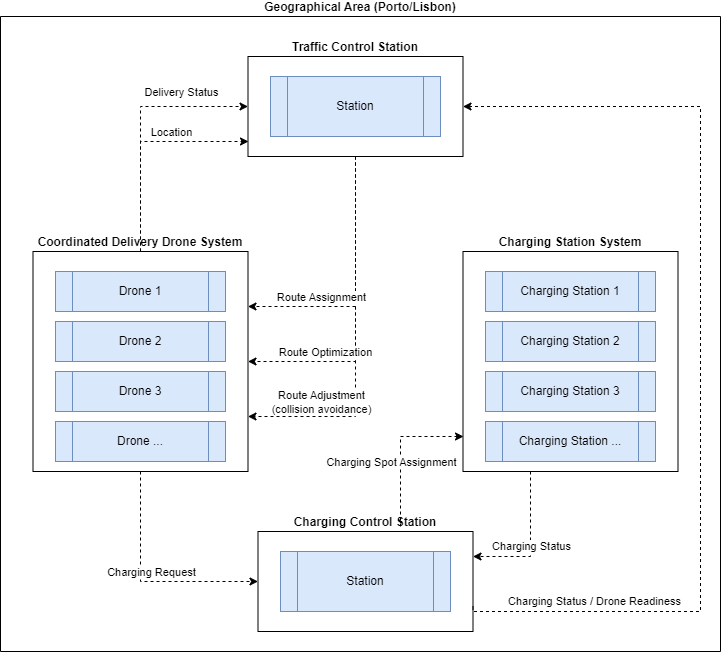

The diagram above was exported from draw.io. Its source (the exported page's mxGraphModel, read from the mxfile embedded in the PNG):
<mxGraphModel dx="1050" dy="541" grid="1" gridSize="10" guides="1" tooltips="1" connect="1" arrows="1" fold="1" page="1" pageScale="1" pageWidth="827" pageHeight="1169" math="0" shadow="0">
  <root>
    <mxCell id="0" />
    <mxCell id="1" parent="0" />
    <mxCell id="Pf5CJ0JvECbctHs7dRIL-7" value="Geographical Area (Porto/Lisbon)" style="swimlane;startSize=0;spacingTop=-20;swimlaneFillColor=none;" vertex="1" parent="1">
      <mxGeometry x="40" y="30" width="720" height="635" as="geometry" />
    </mxCell>
    <mxCell id="Pf5CJ0JvECbctHs7dRIL-18" style="edgeStyle=orthogonalEdgeStyle;rounded=0;orthogonalLoop=1;jettySize=auto;html=1;entryX=1;entryY=0.75;entryDx=0;entryDy=0;dashed=1;" edge="1" parent="Pf5CJ0JvECbctHs7dRIL-7" source="Pf5CJ0JvECbctHs7dRIL-5" target="Pf5CJ0JvECbctHs7dRIL-9">
      <mxGeometry relative="1" as="geometry" />
    </mxCell>
    <mxCell id="Pf5CJ0JvECbctHs7dRIL-19" value="Route Adjustment&lt;br style=&quot;border-color: var(--border-color);&quot;&gt;(collision avoidance)" style="edgeLabel;html=1;align=center;verticalAlign=middle;resizable=0;points=[];" vertex="1" connectable="0" parent="Pf5CJ0JvECbctHs7dRIL-18">
      <mxGeometry x="0.4764" y="-1" relative="1" as="geometry">
        <mxPoint x="-24" y="-14" as="offset" />
      </mxGeometry>
    </mxCell>
    <mxCell id="Pf5CJ0JvECbctHs7dRIL-20" style="edgeStyle=orthogonalEdgeStyle;rounded=0;orthogonalLoop=1;jettySize=auto;html=1;entryX=1;entryY=0.5;entryDx=0;entryDy=0;dashed=1;" edge="1" parent="Pf5CJ0JvECbctHs7dRIL-7" source="Pf5CJ0JvECbctHs7dRIL-5" target="Pf5CJ0JvECbctHs7dRIL-9">
      <mxGeometry relative="1" as="geometry" />
    </mxCell>
    <mxCell id="Pf5CJ0JvECbctHs7dRIL-21" value="Route Optimization" style="edgeLabel;html=1;align=center;verticalAlign=middle;resizable=0;points=[];" vertex="1" connectable="0" parent="Pf5CJ0JvECbctHs7dRIL-20">
      <mxGeometry x="0.632" y="-1" relative="1" as="geometry">
        <mxPoint x="19" y="-9" as="offset" />
      </mxGeometry>
    </mxCell>
    <mxCell id="Pf5CJ0JvECbctHs7dRIL-22" style="edgeStyle=orthogonalEdgeStyle;rounded=0;orthogonalLoop=1;jettySize=auto;html=1;entryX=1;entryY=0.25;entryDx=0;entryDy=0;dashed=1;" edge="1" parent="Pf5CJ0JvECbctHs7dRIL-7" source="Pf5CJ0JvECbctHs7dRIL-5" target="Pf5CJ0JvECbctHs7dRIL-9">
      <mxGeometry relative="1" as="geometry" />
    </mxCell>
    <mxCell id="Pf5CJ0JvECbctHs7dRIL-23" value="Route Assignment" style="edgeLabel;html=1;align=center;verticalAlign=middle;resizable=0;points=[];" vertex="1" connectable="0" parent="Pf5CJ0JvECbctHs7dRIL-22">
      <mxGeometry x="0.5764" y="3" relative="1" as="geometry">
        <mxPoint x="18" y="-13" as="offset" />
      </mxGeometry>
    </mxCell>
    <mxCell id="Pf5CJ0JvECbctHs7dRIL-5" value="Traffic Control Station" style="swimlane;startSize=0;spacingTop=-20;" vertex="1" parent="Pf5CJ0JvECbctHs7dRIL-7">
      <mxGeometry x="247.5" y="40" width="215" height="100" as="geometry">
        <mxRectangle x="80" y="40" width="170" height="10" as="alternateBounds" />
      </mxGeometry>
    </mxCell>
    <mxCell id="Pf5CJ0JvECbctHs7dRIL-4" value="Station" style="shape=process;whiteSpace=wrap;html=1;backgroundOutline=1;fillColor=#dae8fc;strokeColor=#6c8ebf;" vertex="1" parent="Pf5CJ0JvECbctHs7dRIL-5">
      <mxGeometry x="22.5" y="20" width="170" height="60" as="geometry" />
    </mxCell>
    <mxCell id="Pf5CJ0JvECbctHs7dRIL-24" value="" style="edgeStyle=orthogonalEdgeStyle;rounded=0;orthogonalLoop=1;jettySize=auto;html=1;entryX=0;entryY=0.5;entryDx=0;entryDy=0;dashed=1;" edge="1" parent="Pf5CJ0JvECbctHs7dRIL-7" source="Pf5CJ0JvECbctHs7dRIL-9" target="Pf5CJ0JvECbctHs7dRIL-5">
      <mxGeometry relative="1" as="geometry" />
    </mxCell>
    <mxCell id="Pf5CJ0JvECbctHs7dRIL-26" value="Delivery Status" style="edgeLabel;html=1;align=center;verticalAlign=middle;resizable=0;points=[];" vertex="1" connectable="0" parent="Pf5CJ0JvECbctHs7dRIL-24">
      <mxGeometry x="0.4521" y="-3" relative="1" as="geometry">
        <mxPoint x="2" y="-18" as="offset" />
      </mxGeometry>
    </mxCell>
    <mxCell id="Pf5CJ0JvECbctHs7dRIL-25" style="edgeStyle=orthogonalEdgeStyle;rounded=0;orthogonalLoop=1;jettySize=auto;html=1;dashed=1;" edge="1" parent="Pf5CJ0JvECbctHs7dRIL-7" source="Pf5CJ0JvECbctHs7dRIL-9">
      <mxGeometry relative="1" as="geometry">
        <mxPoint x="248" y="125" as="targetPoint" />
        <Array as="points">
          <mxPoint x="140" y="125" />
        </Array>
      </mxGeometry>
    </mxCell>
    <mxCell id="Pf5CJ0JvECbctHs7dRIL-27" value="Location" style="edgeLabel;html=1;align=center;verticalAlign=middle;resizable=0;points=[];" vertex="1" connectable="0" parent="Pf5CJ0JvECbctHs7dRIL-25">
      <mxGeometry x="0.4011" y="-4" relative="1" as="geometry">
        <mxPoint x="-13" y="-14" as="offset" />
      </mxGeometry>
    </mxCell>
    <mxCell id="Pf5CJ0JvECbctHs7dRIL-32" style="edgeStyle=orthogonalEdgeStyle;rounded=0;orthogonalLoop=1;jettySize=auto;html=1;entryX=0;entryY=0.5;entryDx=0;entryDy=0;dashed=1;" edge="1" parent="Pf5CJ0JvECbctHs7dRIL-7" source="Pf5CJ0JvECbctHs7dRIL-9" target="Pf5CJ0JvECbctHs7dRIL-30">
      <mxGeometry relative="1" as="geometry">
        <Array as="points">
          <mxPoint x="140" y="565" />
        </Array>
      </mxGeometry>
    </mxCell>
    <mxCell id="Pf5CJ0JvECbctHs7dRIL-33" value="Charging Request" style="edgeLabel;html=1;align=center;verticalAlign=middle;resizable=0;points=[];" vertex="1" connectable="0" parent="Pf5CJ0JvECbctHs7dRIL-32">
      <mxGeometry x="-0.098" y="4" relative="1" as="geometry">
        <mxPoint x="6" y="-3" as="offset" />
      </mxGeometry>
    </mxCell>
    <mxCell id="Pf5CJ0JvECbctHs7dRIL-9" value="Coordinated Delivery Drone System" style="swimlane;startSize=0;spacingTop=-20;" vertex="1" parent="Pf5CJ0JvECbctHs7dRIL-7">
      <mxGeometry x="32.5" y="235" width="215" height="220" as="geometry">
        <mxRectangle x="80" y="40" width="170" height="10" as="alternateBounds" />
      </mxGeometry>
    </mxCell>
    <mxCell id="Pf5CJ0JvECbctHs7dRIL-10" value="Drone 1" style="shape=process;whiteSpace=wrap;html=1;backgroundOutline=1;fillColor=#dae8fc;strokeColor=#6c8ebf;" vertex="1" parent="Pf5CJ0JvECbctHs7dRIL-9">
      <mxGeometry x="22.5" y="20" width="170" height="40" as="geometry" />
    </mxCell>
    <mxCell id="Pf5CJ0JvECbctHs7dRIL-12" value="Drone 2" style="shape=process;whiteSpace=wrap;html=1;backgroundOutline=1;fillColor=#dae8fc;strokeColor=#6c8ebf;" vertex="1" parent="Pf5CJ0JvECbctHs7dRIL-9">
      <mxGeometry x="22.5" y="70" width="170" height="40" as="geometry" />
    </mxCell>
    <mxCell id="Pf5CJ0JvECbctHs7dRIL-13" value="Drone 3" style="shape=process;whiteSpace=wrap;html=1;backgroundOutline=1;fillColor=#dae8fc;strokeColor=#6c8ebf;" vertex="1" parent="Pf5CJ0JvECbctHs7dRIL-9">
      <mxGeometry x="22.5" y="120" width="170" height="40" as="geometry" />
    </mxCell>
    <mxCell id="Pf5CJ0JvECbctHs7dRIL-14" value="Drone ..." style="shape=process;whiteSpace=wrap;html=1;backgroundOutline=1;fillColor=#dae8fc;strokeColor=#6c8ebf;" vertex="1" parent="Pf5CJ0JvECbctHs7dRIL-9">
      <mxGeometry x="22.5" y="170" width="170" height="40" as="geometry" />
    </mxCell>
    <mxCell id="Pf5CJ0JvECbctHs7dRIL-30" value="Charging Control Station" style="swimlane;startSize=0;spacingTop=-20;" vertex="1" parent="Pf5CJ0JvECbctHs7dRIL-7">
      <mxGeometry x="257.5" y="515" width="215" height="100" as="geometry">
        <mxRectangle x="80" y="40" width="170" height="10" as="alternateBounds" />
      </mxGeometry>
    </mxCell>
    <mxCell id="Pf5CJ0JvECbctHs7dRIL-31" value="Station" style="shape=process;whiteSpace=wrap;html=1;backgroundOutline=1;fillColor=#dae8fc;strokeColor=#6c8ebf;" vertex="1" parent="Pf5CJ0JvECbctHs7dRIL-30">
      <mxGeometry x="22.5" y="20" width="170" height="60" as="geometry" />
    </mxCell>
    <mxCell id="Pf5CJ0JvECbctHs7dRIL-44" style="edgeStyle=orthogonalEdgeStyle;rounded=0;orthogonalLoop=1;jettySize=auto;html=1;dashed=1;entryX=1;entryY=0.25;entryDx=0;entryDy=0;" edge="1" parent="Pf5CJ0JvECbctHs7dRIL-7" source="Pf5CJ0JvECbctHs7dRIL-39" target="Pf5CJ0JvECbctHs7dRIL-30">
      <mxGeometry relative="1" as="geometry">
        <mxPoint x="480" y="550" as="targetPoint" />
        <Array as="points">
          <mxPoint x="530" y="540" />
        </Array>
      </mxGeometry>
    </mxCell>
    <mxCell id="Pf5CJ0JvECbctHs7dRIL-45" value="Charging Status" style="edgeLabel;html=1;align=center;verticalAlign=middle;resizable=0;points=[];" vertex="1" connectable="0" parent="Pf5CJ0JvECbctHs7dRIL-44">
      <mxGeometry x="-0.0841" relative="1" as="geometry">
        <mxPoint y="9" as="offset" />
      </mxGeometry>
    </mxCell>
    <mxCell id="Pf5CJ0JvECbctHs7dRIL-39" value="Charging Station System" style="swimlane;startSize=0;spacingTop=-20;" vertex="1" parent="Pf5CJ0JvECbctHs7dRIL-7">
      <mxGeometry x="462.5" y="235" width="215" height="220" as="geometry">
        <mxRectangle x="80" y="40" width="170" height="10" as="alternateBounds" />
      </mxGeometry>
    </mxCell>
    <mxCell id="Pf5CJ0JvECbctHs7dRIL-40" value="Charging&amp;nbsp;Station 1" style="shape=process;whiteSpace=wrap;html=1;backgroundOutline=1;fillColor=#dae8fc;strokeColor=#6c8ebf;" vertex="1" parent="Pf5CJ0JvECbctHs7dRIL-39">
      <mxGeometry x="22.5" y="20" width="170" height="40" as="geometry" />
    </mxCell>
    <mxCell id="Pf5CJ0JvECbctHs7dRIL-41" value="Charging Station 2" style="shape=process;whiteSpace=wrap;html=1;backgroundOutline=1;fillColor=#dae8fc;strokeColor=#6c8ebf;" vertex="1" parent="Pf5CJ0JvECbctHs7dRIL-39">
      <mxGeometry x="22.5" y="70" width="170" height="40" as="geometry" />
    </mxCell>
    <mxCell id="Pf5CJ0JvECbctHs7dRIL-42" value="Charging Station 3" style="shape=process;whiteSpace=wrap;html=1;backgroundOutline=1;fillColor=#dae8fc;strokeColor=#6c8ebf;" vertex="1" parent="Pf5CJ0JvECbctHs7dRIL-39">
      <mxGeometry x="22.5" y="120" width="170" height="40" as="geometry" />
    </mxCell>
    <mxCell id="Pf5CJ0JvECbctHs7dRIL-43" value="Charging Station ..." style="shape=process;whiteSpace=wrap;html=1;backgroundOutline=1;fillColor=#dae8fc;strokeColor=#6c8ebf;" vertex="1" parent="Pf5CJ0JvECbctHs7dRIL-39">
      <mxGeometry x="22.5" y="170" width="170" height="40" as="geometry" />
    </mxCell>
    <mxCell id="Pf5CJ0JvECbctHs7dRIL-46" style="edgeStyle=orthogonalEdgeStyle;rounded=0;orthogonalLoop=1;jettySize=auto;html=1;dashed=1;" edge="1" parent="Pf5CJ0JvECbctHs7dRIL-7">
      <mxGeometry relative="1" as="geometry">
        <mxPoint x="400" y="510" as="sourcePoint" />
        <mxPoint x="463" y="420" as="targetPoint" />
        <Array as="points">
          <mxPoint x="400" y="420" />
          <mxPoint x="463" y="420" />
        </Array>
      </mxGeometry>
    </mxCell>
    <mxCell id="Pf5CJ0JvECbctHs7dRIL-47" value="Charging Spot Assignment" style="edgeLabel;html=1;align=center;verticalAlign=middle;resizable=0;points=[];" vertex="1" connectable="0" parent="Pf5CJ0JvECbctHs7dRIL-46">
      <mxGeometry x="0.0983" y="1" relative="1" as="geometry">
        <mxPoint x="-9" y="19" as="offset" />
      </mxGeometry>
    </mxCell>
    <mxCell id="Pf5CJ0JvECbctHs7dRIL-48" style="edgeStyle=orthogonalEdgeStyle;rounded=0;orthogonalLoop=1;jettySize=auto;html=1;dashed=1;exitX=1;exitY=0.75;exitDx=0;exitDy=0;" edge="1" parent="Pf5CJ0JvECbctHs7dRIL-7" source="Pf5CJ0JvECbctHs7dRIL-30" target="Pf5CJ0JvECbctHs7dRIL-5">
      <mxGeometry relative="1" as="geometry">
        <Array as="points">
          <mxPoint x="473" y="595" />
          <mxPoint x="700" y="595" />
          <mxPoint x="700" y="90" />
        </Array>
      </mxGeometry>
    </mxCell>
    <mxCell id="Pf5CJ0JvECbctHs7dRIL-50" value="Charging Status / Drone Readiness" style="edgeLabel;html=1;align=center;verticalAlign=middle;resizable=0;points=[];" vertex="1" connectable="0" parent="Pf5CJ0JvECbctHs7dRIL-48">
      <mxGeometry x="-0.7313" y="-2" relative="1" as="geometry">
        <mxPoint x="-5" y="-13" as="offset" />
      </mxGeometry>
    </mxCell>
  </root>
</mxGraphModel>